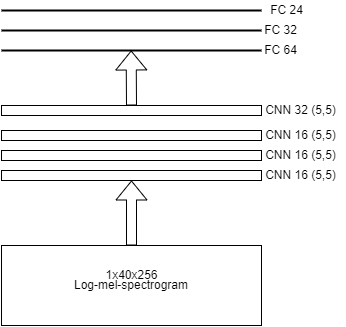

The diagram above was exported from draw.io. Its source (the exported page's mxGraphModel, read from the mxfile embedded in the PNG):
<mxGraphModel dx="483" dy="479" grid="1" gridSize="10" guides="1" tooltips="1" connect="1" arrows="1" fold="1" page="1" pageScale="1" pageWidth="827" pageHeight="1169" math="0" shadow="0">
  <root>
    <mxCell id="0" />
    <mxCell id="1" parent="0" />
    <mxCell id="OErjNvHvVoMOTeT324uH-1" value="Log-mel-spectrogram" style="rounded=0;whiteSpace=wrap;html=1;" vertex="1" parent="1">
      <mxGeometry x="110" y="430" width="260" height="80" as="geometry" />
    </mxCell>
    <mxCell id="OErjNvHvVoMOTeT324uH-2" value="1x40x256" style="text;html=1;align=center;verticalAlign=middle;resizable=0;points=[];autosize=1;strokeColor=none;fillColor=none;" vertex="1" parent="1">
      <mxGeometry x="205" y="450" width="70" height="20" as="geometry" />
    </mxCell>
    <mxCell id="OErjNvHvVoMOTeT324uH-3" value="" style="rounded=0;whiteSpace=wrap;html=1;" vertex="1" parent="1">
      <mxGeometry x="110" y="355" width="260" height="10" as="geometry" />
    </mxCell>
    <mxCell id="OErjNvHvVoMOTeT324uH-4" value="" style="rounded=0;whiteSpace=wrap;html=1;" vertex="1" parent="1">
      <mxGeometry x="110" y="335" width="260" height="10" as="geometry" />
    </mxCell>
    <mxCell id="OErjNvHvVoMOTeT324uH-5" value="" style="rounded=0;whiteSpace=wrap;html=1;" vertex="1" parent="1">
      <mxGeometry x="110" y="315" width="260" height="10" as="geometry" />
    </mxCell>
    <mxCell id="OErjNvHvVoMOTeT324uH-8" value="" style="line;strokeWidth=2;html=1;" vertex="1" parent="1">
      <mxGeometry x="110" y="230" width="260" height="10" as="geometry" />
    </mxCell>
    <mxCell id="OErjNvHvVoMOTeT324uH-9" value="" style="line;strokeWidth=2;html=1;" vertex="1" parent="1">
      <mxGeometry x="110" y="210" width="260" height="10" as="geometry" />
    </mxCell>
    <mxCell id="OErjNvHvVoMOTeT324uH-10" value="FC 64" style="text;html=1;align=center;verticalAlign=middle;resizable=0;points=[];autosize=1;strokeColor=none;fillColor=none;" vertex="1" parent="1">
      <mxGeometry x="364" y="225" width="50" height="20" as="geometry" />
    </mxCell>
    <mxCell id="OErjNvHvVoMOTeT324uH-11" value="FC 32" style="text;html=1;align=center;verticalAlign=middle;resizable=0;points=[];autosize=1;strokeColor=none;fillColor=none;" vertex="1" parent="1">
      <mxGeometry x="364" y="205" width="50" height="20" as="geometry" />
    </mxCell>
    <mxCell id="OErjNvHvVoMOTeT324uH-15" value="CNN 16 (5,5)" style="text;html=1;align=center;verticalAlign=middle;resizable=0;points=[];autosize=1;strokeColor=none;fillColor=none;" vertex="1" parent="1">
      <mxGeometry x="364" y="350" width="90" height="20" as="geometry" />
    </mxCell>
    <mxCell id="OErjNvHvVoMOTeT324uH-16" value="CNN 16 (5,5)" style="text;html=1;align=center;verticalAlign=middle;resizable=0;points=[];autosize=1;strokeColor=none;fillColor=none;" vertex="1" parent="1">
      <mxGeometry x="364" y="330" width="90" height="20" as="geometry" />
    </mxCell>
    <mxCell id="OErjNvHvVoMOTeT324uH-17" value="" style="shape=flexArrow;endArrow=classic;html=1;rounded=0;exitX=0.5;exitY=0;exitDx=0;exitDy=0;entryX=0.5;entryY=1;entryDx=0;entryDy=0;" edge="1" parent="1" source="OErjNvHvVoMOTeT324uH-1" target="OErjNvHvVoMOTeT324uH-3">
      <mxGeometry width="50" height="50" relative="1" as="geometry">
        <mxPoint x="210" y="370" as="sourcePoint" />
        <mxPoint x="240" y="370" as="targetPoint" />
      </mxGeometry>
    </mxCell>
    <mxCell id="OErjNvHvVoMOTeT324uH-20" value="" style="rounded=0;whiteSpace=wrap;html=1;" vertex="1" parent="1">
      <mxGeometry x="110" y="290" width="260" height="10" as="geometry" />
    </mxCell>
    <mxCell id="OErjNvHvVoMOTeT324uH-21" value="CNN 16 (5,5)" style="text;html=1;align=center;verticalAlign=middle;resizable=0;points=[];autosize=1;strokeColor=none;fillColor=none;" vertex="1" parent="1">
      <mxGeometry x="364" y="310" width="90" height="20" as="geometry" />
    </mxCell>
    <mxCell id="OErjNvHvVoMOTeT324uH-22" value="CNN 32 (5,5)" style="text;html=1;align=center;verticalAlign=middle;resizable=0;points=[];autosize=1;strokeColor=none;fillColor=none;" vertex="1" parent="1">
      <mxGeometry x="364" y="285" width="90" height="20" as="geometry" />
    </mxCell>
    <mxCell id="OErjNvHvVoMOTeT324uH-24" value="" style="shape=flexArrow;endArrow=classic;html=1;rounded=0;entryX=0.5;entryY=1;entryDx=0;entryDy=0;" edge="1" parent="1">
      <mxGeometry width="50" height="50" relative="1" as="geometry">
        <mxPoint x="240" y="290" as="sourcePoint" />
        <mxPoint x="239.66" y="235" as="targetPoint" />
      </mxGeometry>
    </mxCell>
    <mxCell id="OErjNvHvVoMOTeT324uH-25" value="" style="line;strokeWidth=2;html=1;" vertex="1" parent="1">
      <mxGeometry x="110" y="190" width="260" height="10" as="geometry" />
    </mxCell>
    <mxCell id="OErjNvHvVoMOTeT324uH-26" value="FC 24" style="text;html=1;align=center;verticalAlign=middle;resizable=0;points=[];autosize=1;strokeColor=none;fillColor=none;" vertex="1" parent="1">
      <mxGeometry x="370" y="185" width="50" height="20" as="geometry" />
    </mxCell>
  </root>
</mxGraphModel>